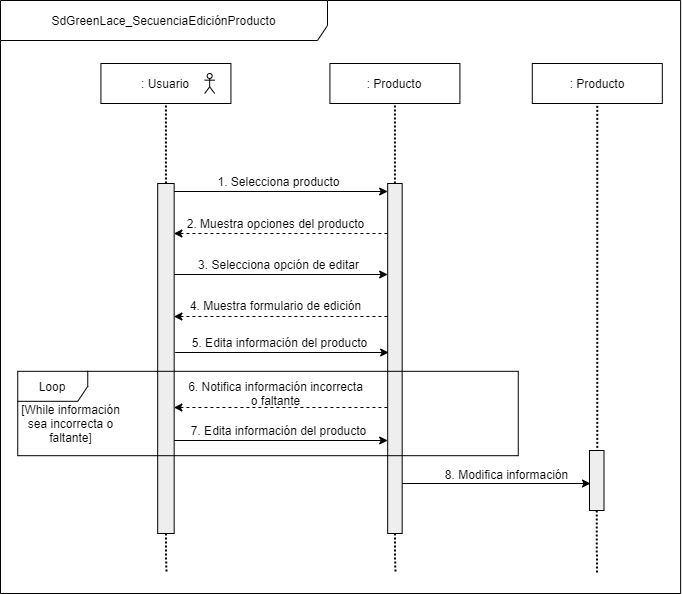

The diagram above was exported from draw.io. Its source (the exported page's mxGraphModel, read from the mxfile embedded in the PNG):
<mxGraphModel dx="1108" dy="425" grid="1" gridSize="10" guides="1" tooltips="1" connect="1" arrows="1" fold="1" page="1" pageScale="1" pageWidth="827" pageHeight="1169" math="0" shadow="0">
  <root>
    <mxCell id="PpVpAo7AEYQOkrJFXtiP-0" />
    <mxCell id="PpVpAo7AEYQOkrJFXtiP-1" parent="PpVpAo7AEYQOkrJFXtiP-0" />
    <mxCell id="izoB5LD8dQFB0j346D3S-0" value="SdGreenLace_SecuenciaEdiciónProducto" style="shape=umlFrame;whiteSpace=wrap;html=1;strokeColor=#000000;strokeWidth=1;fillColor=#ffffff;width=327;height=40;" parent="PpVpAo7AEYQOkrJFXtiP-1" vertex="1">
      <mxGeometry x="40" y="40" width="680.12" height="593" as="geometry" />
    </mxCell>
    <mxCell id="izoB5LD8dQFB0j346D3S-1" value=": Usuario" style="rounded=0;whiteSpace=wrap;html=1;" parent="PpVpAo7AEYQOkrJFXtiP-1" vertex="1">
      <mxGeometry x="140.42000000000007" y="103" width="130" height="40" as="geometry" />
    </mxCell>
    <mxCell id="izoB5LD8dQFB0j346D3S-2" value=": Producto" style="rounded=0;whiteSpace=wrap;html=1;" parent="PpVpAo7AEYQOkrJFXtiP-1" vertex="1">
      <mxGeometry x="369.4200000000001" y="103" width="130" height="40" as="geometry" />
    </mxCell>
    <mxCell id="izoB5LD8dQFB0j346D3S-3" style="edgeStyle=orthogonalEdgeStyle;rounded=1;orthogonalLoop=1;jettySize=auto;html=1;exitX=0.5;exitY=1;exitDx=0;exitDy=0;dashed=1;dashPattern=1 1;strokeWidth=2;endFill=0;endArrow=none;" parent="PpVpAo7AEYQOkrJFXtiP-1" source="izoB5LD8dQFB0j346D3S-4" edge="1">
      <mxGeometry relative="1" as="geometry">
        <mxPoint x="206" y="613" as="targetPoint" />
      </mxGeometry>
    </mxCell>
    <mxCell id="izoB5LD8dQFB0j346D3S-4" value="" style="shape=rect;html=1;fillColor=#eeeeee;" parent="PpVpAo7AEYQOkrJFXtiP-1" vertex="1">
      <mxGeometry x="197.17000000000007" y="223" width="16.5" height="350" as="geometry" />
    </mxCell>
    <mxCell id="izoB5LD8dQFB0j346D3S-5" style="edgeStyle=orthogonalEdgeStyle;rounded=1;orthogonalLoop=1;jettySize=auto;html=1;exitX=0.5;exitY=1;exitDx=0;exitDy=0;dashed=1;dashPattern=1 1;strokeWidth=2;endFill=0;endArrow=none;" parent="PpVpAo7AEYQOkrJFXtiP-1" source="izoB5LD8dQFB0j346D3S-6" edge="1">
      <mxGeometry relative="1" as="geometry">
        <mxPoint x="435" y="613" as="targetPoint" />
      </mxGeometry>
    </mxCell>
    <mxCell id="izoB5LD8dQFB0j346D3S-6" value="" style="shape=rect;html=1;fillColor=#eeeeee;" parent="PpVpAo7AEYQOkrJFXtiP-1" vertex="1">
      <mxGeometry x="427.1700000000001" y="223" width="14.5" height="350" as="geometry" />
    </mxCell>
    <mxCell id="izoB5LD8dQFB0j346D3S-7" value="" style="endArrow=none;dashed=1;html=1;dashPattern=1 1;strokeWidth=2;entryX=0.5;entryY=1;entryDx=0;entryDy=0;exitX=0.5;exitY=0;exitDx=0;exitDy=0;endFill=0;" parent="PpVpAo7AEYQOkrJFXtiP-1" source="izoB5LD8dQFB0j346D3S-4" target="izoB5LD8dQFB0j346D3S-1" edge="1">
      <mxGeometry width="50" height="50" relative="1" as="geometry">
        <mxPoint x="202.17000000000007" y="193" as="sourcePoint" />
        <mxPoint x="252.17000000000007" y="143" as="targetPoint" />
      </mxGeometry>
    </mxCell>
    <mxCell id="izoB5LD8dQFB0j346D3S-8" value="" style="endArrow=none;dashed=1;html=1;dashPattern=1 1;strokeWidth=2;entryX=0.5;entryY=1;entryDx=0;entryDy=0;endFill=0;" parent="PpVpAo7AEYQOkrJFXtiP-1" source="izoB5LD8dQFB0j346D3S-6" target="izoB5LD8dQFB0j346D3S-2" edge="1">
      <mxGeometry width="50" height="50" relative="1" as="geometry">
        <mxPoint x="406.6700000000001" y="223" as="sourcePoint" />
        <mxPoint x="406.6700000000001" y="143" as="targetPoint" />
      </mxGeometry>
    </mxCell>
    <mxCell id="izoB5LD8dQFB0j346D3S-9" value="" style="endArrow=classic;html=1;entryX=0;entryY=0;entryDx=0;entryDy=0;exitX=1;exitY=0;exitDx=0;exitDy=0;" parent="PpVpAo7AEYQOkrJFXtiP-1" edge="1">
      <mxGeometry width="50" height="50" relative="1" as="geometry">
        <mxPoint x="213.67000000000007" y="231" as="sourcePoint" />
        <mxPoint x="427.1700000000001" y="231" as="targetPoint" />
      </mxGeometry>
    </mxCell>
    <mxCell id="izoB5LD8dQFB0j346D3S-10" value="1. Selecciona producto" style="text;html=1;align=center;verticalAlign=middle;resizable=0;points=[];autosize=1;" parent="PpVpAo7AEYQOkrJFXtiP-1" vertex="1">
      <mxGeometry x="248.42000000000007" y="211" width="140" height="20" as="geometry" />
    </mxCell>
    <mxCell id="izoB5LD8dQFB0j346D3S-11" value="" style="endArrow=classic;html=1;exitX=-0.017;exitY=0.15;dashed=1;exitDx=0;exitDy=0;exitPerimeter=0;entryX=0.984;entryY=0.195;entryDx=0;entryDy=0;entryPerimeter=0;" parent="PpVpAo7AEYQOkrJFXtiP-1" edge="1">
      <mxGeometry width="50" height="50" relative="1" as="geometry">
        <mxPoint x="426.9234999999999" y="273" as="sourcePoint" />
        <mxPoint x="213.40599999999995" y="273" as="targetPoint" />
      </mxGeometry>
    </mxCell>
    <mxCell id="izoB5LD8dQFB0j346D3S-12" value="2. Muestra opciones del producto" style="text;html=1;align=center;verticalAlign=middle;resizable=0;points=[];autosize=1;" parent="PpVpAo7AEYQOkrJFXtiP-1" vertex="1">
      <mxGeometry x="219.67000000000007" y="253" width="190" height="20" as="geometry" />
    </mxCell>
    <mxCell id="izoB5LD8dQFB0j346D3S-13" value="" style="shape=umlActor;verticalLabelPosition=bottom;verticalAlign=top;html=1;outlineConnect=0;" parent="PpVpAo7AEYQOkrJFXtiP-1" vertex="1">
      <mxGeometry x="244.17000000000007" y="113" width="10" height="20" as="geometry" />
    </mxCell>
    <mxCell id="izoB5LD8dQFB0j346D3S-14" value="" style="endArrow=classic;html=1;entryX=0;entryY=0;entryDx=0;entryDy=0;exitX=1;exitY=0;exitDx=0;exitDy=0;" parent="PpVpAo7AEYQOkrJFXtiP-1" edge="1">
      <mxGeometry width="50" height="50" relative="1" as="geometry">
        <mxPoint x="213.67000000000007" y="314" as="sourcePoint" />
        <mxPoint x="427.1700000000001" y="314" as="targetPoint" />
      </mxGeometry>
    </mxCell>
    <mxCell id="izoB5LD8dQFB0j346D3S-15" value="3. Selecciona opción de editar" style="text;html=1;align=center;verticalAlign=middle;resizable=0;points=[];autosize=1;" parent="PpVpAo7AEYQOkrJFXtiP-1" vertex="1">
      <mxGeometry x="228.42000000000007" y="294" width="180" height="20" as="geometry" />
    </mxCell>
    <mxCell id="izoB5LD8dQFB0j346D3S-16" value="" style="endArrow=classic;html=1;exitX=-0.017;exitY=0.15;dashed=1;exitDx=0;exitDy=0;exitPerimeter=0;entryX=0.984;entryY=0.195;entryDx=0;entryDy=0;entryPerimeter=0;" parent="PpVpAo7AEYQOkrJFXtiP-1" edge="1">
      <mxGeometry width="50" height="50" relative="1" as="geometry">
        <mxPoint x="426.9234999999999" y="356" as="sourcePoint" />
        <mxPoint x="213.40599999999995" y="356" as="targetPoint" />
      </mxGeometry>
    </mxCell>
    <mxCell id="izoB5LD8dQFB0j346D3S-17" value="4. Muestra formulario de edición" style="text;html=1;align=center;verticalAlign=middle;resizable=0;points=[];autosize=1;" parent="PpVpAo7AEYQOkrJFXtiP-1" vertex="1">
      <mxGeometry x="219.67000000000007" y="335" width="190" height="20" as="geometry" />
    </mxCell>
    <mxCell id="izoB5LD8dQFB0j346D3S-18" value="" style="endArrow=classic;html=1;entryX=0;entryY=0;entryDx=0;entryDy=0;exitX=1;exitY=0;exitDx=0;exitDy=0;" parent="PpVpAo7AEYQOkrJFXtiP-1" edge="1">
      <mxGeometry width="50" height="50" relative="1" as="geometry">
        <mxPoint x="214.67000000000007" y="392" as="sourcePoint" />
        <mxPoint x="428.1700000000001" y="392" as="targetPoint" />
      </mxGeometry>
    </mxCell>
    <mxCell id="izoB5LD8dQFB0j346D3S-19" value="5. Edita información del producto" style="text;html=1;align=center;verticalAlign=middle;resizable=0;points=[];autosize=1;" parent="PpVpAo7AEYQOkrJFXtiP-1" vertex="1">
      <mxGeometry x="224.42000000000007" y="372" width="190" height="20" as="geometry" />
    </mxCell>
    <mxCell id="izoB5LD8dQFB0j346D3S-20" value=": Producto" style="rounded=0;whiteSpace=wrap;html=1;" parent="PpVpAo7AEYQOkrJFXtiP-1" vertex="1">
      <mxGeometry x="571.8000000000002" y="103" width="130" height="40" as="geometry" />
    </mxCell>
    <mxCell id="izoB5LD8dQFB0j346D3S-21" value="" style="endArrow=none;dashed=1;html=1;dashPattern=1 1;strokeWidth=2;entryX=0.5;entryY=1;entryDx=0;entryDy=0;exitX=0.5;exitY=0.521;exitDx=0;exitDy=0;exitPerimeter=0;endFill=0;" parent="PpVpAo7AEYQOkrJFXtiP-1" target="izoB5LD8dQFB0j346D3S-20" edge="1">
      <mxGeometry width="50" height="50" relative="1" as="geometry">
        <mxPoint x="636.795000000001" y="527.3567500000008" as="sourcePoint" />
        <mxPoint x="605.9200000000001" y="143" as="targetPoint" />
      </mxGeometry>
    </mxCell>
    <mxCell id="izoB5LD8dQFB0j346D3S-22" value="" style="endArrow=classic;html=1;exitX=1;exitY=0;exitDx=0;exitDy=0;" parent="PpVpAo7AEYQOkrJFXtiP-1" edge="1">
      <mxGeometry width="50" height="50" relative="1" as="geometry">
        <mxPoint x="441.9200000000001" y="523" as="sourcePoint" />
        <mxPoint x="630" y="523" as="targetPoint" />
      </mxGeometry>
    </mxCell>
    <mxCell id="izoB5LD8dQFB0j346D3S-23" value="8. Modifica información" style="text;html=1;align=center;verticalAlign=middle;resizable=0;points=[];autosize=1;" parent="PpVpAo7AEYQOkrJFXtiP-1" vertex="1">
      <mxGeometry x="475.6700000000001" y="504" width="140" height="20" as="geometry" />
    </mxCell>
    <mxCell id="izoB5LD8dQFB0j346D3S-24" value="Loop" style="shape=umlFrame;whiteSpace=wrap;html=1;strokeColor=#000000;strokeWidth=1;fillColor=#FFFFFF;width=70;height=30;" parent="PpVpAo7AEYQOkrJFXtiP-1" vertex="1">
      <mxGeometry x="57.25" y="410.8099999999995" width="500.5" height="84.38" as="geometry" />
    </mxCell>
    <mxCell id="izoB5LD8dQFB0j346D3S-25" value="[While información&lt;br&gt;sea incorrecta o&lt;br&gt;faltante]" style="text;html=1;align=center;verticalAlign=middle;resizable=0;points=[];autosize=1;" parent="PpVpAo7AEYQOkrJFXtiP-1" vertex="1">
      <mxGeometry x="55" y="437.8099999999995" width="110" height="50" as="geometry" />
    </mxCell>
    <mxCell id="izoB5LD8dQFB0j346D3S-26" value="" style="endArrow=classic;html=1;exitX=-0.017;exitY=0.15;dashed=1;exitDx=0;exitDy=0;exitPerimeter=0;entryX=0.984;entryY=0.195;entryDx=0;entryDy=0;entryPerimeter=0;" parent="PpVpAo7AEYQOkrJFXtiP-1" edge="1">
      <mxGeometry width="50" height="50" relative="1" as="geometry">
        <mxPoint x="426.9234999999999" y="447" as="sourcePoint" />
        <mxPoint x="213.40599999999995" y="447" as="targetPoint" />
      </mxGeometry>
    </mxCell>
    <mxCell id="izoB5LD8dQFB0j346D3S-27" value="6. Notifica información incorrecta&lt;br&gt;o faltante" style="text;html=1;align=center;verticalAlign=middle;resizable=0;points=[];autosize=1;" parent="PpVpAo7AEYQOkrJFXtiP-1" vertex="1">
      <mxGeometry x="219.67000000000007" y="418" width="190" height="30" as="geometry" />
    </mxCell>
    <mxCell id="izoB5LD8dQFB0j346D3S-28" value="" style="endArrow=classic;html=1;entryX=0;entryY=0;entryDx=0;entryDy=0;exitX=1;exitY=0;exitDx=0;exitDy=0;" parent="PpVpAo7AEYQOkrJFXtiP-1" edge="1">
      <mxGeometry width="50" height="50" relative="1" as="geometry">
        <mxPoint x="213.67000000000007" y="480" as="sourcePoint" />
        <mxPoint x="427.1700000000001" y="480" as="targetPoint" />
      </mxGeometry>
    </mxCell>
    <mxCell id="izoB5LD8dQFB0j346D3S-29" value="7. Edita información del producto" style="text;html=1;align=center;verticalAlign=middle;resizable=0;points=[];autosize=1;" parent="PpVpAo7AEYQOkrJFXtiP-1" vertex="1">
      <mxGeometry x="223.42000000000007" y="460" width="190" height="20" as="geometry" />
    </mxCell>
    <mxCell id="izoB5LD8dQFB0j346D3S-30" style="edgeStyle=orthogonalEdgeStyle;rounded=1;orthogonalLoop=1;jettySize=auto;html=1;exitX=0.5;exitY=1;exitDx=0;exitDy=0;dashed=1;dashPattern=1 1;strokeWidth=2;endFill=0;endArrow=none;" parent="PpVpAo7AEYQOkrJFXtiP-1" source="izoB5LD8dQFB0j346D3S-31" edge="1">
      <mxGeometry relative="1" as="geometry">
        <mxPoint x="636.5" y="613" as="targetPoint" />
      </mxGeometry>
    </mxCell>
    <mxCell id="izoB5LD8dQFB0j346D3S-31" value="" style="shape=rect;html=1;fillColor=#eeeeee;" parent="PpVpAo7AEYQOkrJFXtiP-1" vertex="1">
      <mxGeometry x="629" y="490" width="14.5" height="60" as="geometry" />
    </mxCell>
  </root>
</mxGraphModel>